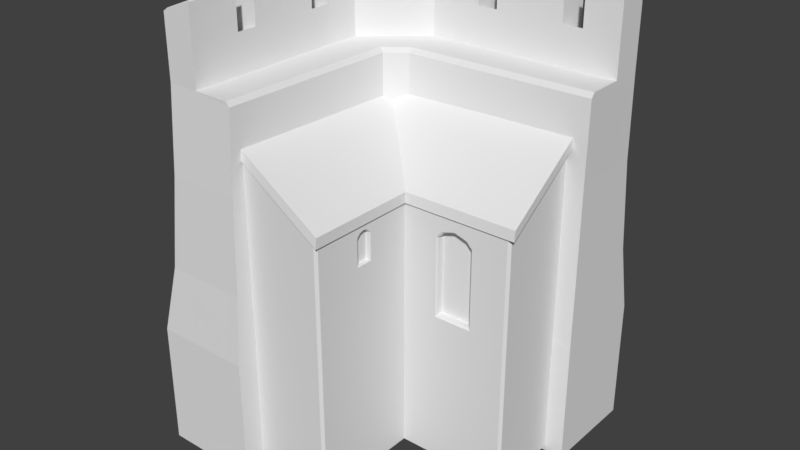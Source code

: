 # Source: wall_short.blend  (saved by Blender 2.79.0; exported with 4.5.12 LTS)
import bpy
from mathutils import Matrix  # noqa: F401  (used for matrix-valued properties, if any)

bpy.ops.wm.read_factory_settings(use_empty=True)
scene = bpy.context.scene
scene.name = 'Scene'

# ---- collections
col_collection_1 = bpy.data.collections.new('Collection 1'); scene.collection.children.link(col_collection_1)

# ---- world
world_world = bpy.data.worlds.new('World'); scene.world = world_world
world_world.color = (0.05088, 0.05088, 0.05088)
world_world.use_sun_shadow = False
world_world.sun_shadow_jitter_overblur = 0.0
world_world.cycles.sampling_method = 'MANUAL'

# ---- meshes
me_cube_001 = bpy.data.meshes.new('Cube.001')
me_cube_001.from_pydata([(-4.987, -4.415, 8.392), (-6.558, -4.415, 8.392), (-4.901, 2.773, 8.392), (-4.987, -6.925, 10.3), (-6.558, 1.03, 8.392), (-4.987, 0.02423, 8.392), (-6.558, 0.02423, 8.392), (-4.987, -3.41, 8.392), (-6.558, -3.41, 8.392), (-4.987, 1.03, 8.392), (-2.808, 2.314, 8.155), (-2.988, 2.314, 8.392), (-2.808, 2.278, -4.016), (-7.945, 2.808, -4.016), (-2.808, 2.288, 4.158), (-2.808, 2.288, -0.5178), (-6.693, 2.818, 4.158), (-7.168, 2.818, -0.5178), (-4.784, -7.477, -4.016), (-4.784, -7.109, 4.158), (-4.784, -7.244, -0.5178), (-5.046, -0.1395, 12.17), (-4.987, 0.02423, 12.11), (-4.987, -3.41, 12.11), (-5.046, -3.246, 12.17), (-6.558, 0.02423, 11.47), (-6.499, -0.1395, 11.58), (-6.499, -3.246, 11.58), (-6.558, -3.41, 11.47), (-5.046, -4.579, 12.17), (-4.987, -4.415, 12.11), (-6.558, -4.415, 11.47), (-6.499, -4.579, 11.58), (-5.053, 2.797, 12.17), (-4.901, 2.773, 12.11), (-4.987, 1.03, 12.11), (-5.046, 1.193, 12.17), (-6.558, 2.844, 11.4), (-6.416, 2.791, 11.58), (-6.499, 1.193, 11.58), (-6.558, 1.03, 11.4), (-6.558, -6.925, 11.47), (-6.499, -6.761, 11.58), (-5.046, -6.761, 12.17), (-4.987, -6.925, 12.11), (-3.19, -6.925, 8.392), (-3.011, -6.925, 8.155), (-4.987, 0.02423, 10.3), (-4.987, -3.41, 10.3), (-6.558, 0.02423, 9.666), (-6.558, -3.41, 9.666), (-4.987, -4.415, 10.3), (-6.558, -4.415, 9.666), (-4.901, 2.773, 10.3), (-4.987, 1.03, 10.3), (-6.558, 2.844, 10.3), (-6.558, 1.03, 9.666), (-6.558, -6.925, 10.3), (-6.558, 2.844, 8.392), (-4.987, -6.925, 8.392), (-6.558, -6.925, 8.392), (-3.011, -7.477, -4.016), (-7.945, -7.477, -4.016), (-6.693, -7.109, 4.158), (-7.168, -7.244, -0.5178), (-3.011, -7.109, 4.158), (-3.011, -7.244, -0.5178), (0.3643, 5.213, 8.392), (0.3643, 6.784, 8.392), (7.624, 5.213, 8.392), (-2.145, 5.213, 10.3), (5.809, 6.784, 8.392), (4.804, 5.213, 8.392), (4.804, 6.784, 8.392), (1.37, 5.213, 8.392), (1.37, 6.784, 8.392), (5.809, 5.213, 8.392), (7.624, 3.237, 8.155), (7.624, 3.417, 8.392), (7.588, 3.237, -4.016), (7.588, 8.171, -4.016), (7.597, 3.237, 4.158), (7.597, 3.237, -0.5178), (7.597, 6.919, 4.158), (7.597, 7.395, -0.5178), (4.64, 5.272, 12.17), (4.804, 5.213, 12.11), (1.37, 5.213, 12.11), (1.533, 5.272, 12.17), (4.804, 6.784, 11.47), (4.64, 6.725, 11.58), (1.533, 6.725, 11.58), (1.37, 6.784, 11.47), (0.2005, 5.313, 12.17), (0.3643, 5.213, 12.11), (0.3643, 6.784, 11.4), (0.2005, 6.725, 11.58), (7.558, 5.272, 12.17), (7.624, 5.213, 12.11), (5.809, 5.213, 12.11), (5.973, 5.272, 12.17), (7.624, 6.784, 11.47), (7.558, 6.725, 11.58), (5.973, 6.725, 11.58), (5.809, 6.784, 11.47), (-2.145, 6.784, 11.4), (-2.066, 6.648, 11.58), (-2.214, 5.359, 12.17), (-2.145, 5.213, 12.11), (-1.817, 3.208, 8.392), (-1.817, 3.028, 8.155), (4.804, 5.213, 10.3), (1.37, 5.213, 10.3), (4.804, 6.784, 9.666), (1.37, 6.784, 9.666), (0.3643, 5.213, 10.3), (0.3643, 6.784, 9.666), (7.624, 5.213, 10.3), (5.809, 5.213, 10.3), (7.624, 6.784, 10.3), (5.809, 6.784, 9.666), (-2.145, 6.784, 10.3), (7.624, 6.784, 8.392), (-2.145, 5.213, 8.392), (-2.145, 6.784, 8.392), (-2.178, 2.822, -4.016), (-2.697, 8.171, -4.016), (-2.33, 6.919, 4.158), (-2.464, 7.395, -0.5178), (-2.001, 3.028, 4.158), (-2.136, 3.028, -0.5178), (-2.808, 2.278, -10.26), (-7.945, 2.808, -10.26), (-4.784, -7.477, -10.26), (-3.011, -7.477, -10.26), (-7.945, -7.477, -10.26), (7.588, 3.237, -10.26), (7.588, 8.171, -10.26), (-2.178, 2.822, -10.26), (-2.697, 8.171, -10.26), (1.126, -0.8513, 2.93), (6.909, -0.8513, 2.93), (6.909, 3.251, 5.783), (-3.155, -6.508, 5.783), (1.126, -6.508, 2.93), (-3.155, 3.228, 6.31), (-3.155, -2.334, 6.31), (1.126, -0.8033, 3.457), (2.407, 3.228, 6.31), (6.909, -0.8033, 3.457), (6.909, 3.299, 6.31), (-3.155, -6.46, 6.31), (1.126, -6.46, 3.457), (-3.155, -6.412, -9.999), (1.025, -0.7556, -10.0), (6.653, 3.347, 0.574), (-3.155, -6.412, 0.574), (1.025, -0.7556, 3.28), (-3.155, -6.412, -2.498), (6.653, 3.347, -2.498), (-3.155, -6.412, 6.124), (6.653, 3.347, 6.036), (6.653, 3.347, -9.999), (1.025, -6.285, -10.0), (0.898, -6.412, -10.0), (6.653, -0.6283, -10.0), (6.526, -0.7556, -10.0), (6.653, -0.6283, 0.5733), (0.898, -6.412, 0.5733), (1.025, -6.285, -2.498), (0.898, -6.412, -2.498), (0.898, -6.412, 3.357), (1.025, -6.285, 3.28), (6.526, -0.7556, 3.28), (6.653, -0.6283, 3.358), (6.653, -0.6283, -2.498), (1.025, -0.7556, -2.498), (6.526, -0.7556, 0.5733), (6.526, -0.7556, -2.498), (3.171, -0.3369, 2.057), (2.885, -0.3369, 1.739), (2.885, -0.3369, 0.2812), (2.885, -0.3369, -2.201), (4.667, -0.3369, 1.739), (4.667, -0.3369, 0.2812), (4.667, -0.3369, -2.201), (4.381, -0.3369, 2.057), (3.776, -0.3369, 2.241), (2.816, -0.7556, 0.292), (2.885, -0.6867, 0.2812), (2.816, -0.7556, -2.27), (2.885, -0.6867, -2.201), (4.667, -0.6867, 0.2812), (4.736, -0.7556, 0.292), (4.667, -0.6867, -2.201), (4.736, -0.7556, -2.27), (2.816, -0.7556, 1.796), (2.885, -0.6867, 1.739), (4.736, -0.7556, 1.796), (4.667, -0.6867, 1.739), (3.776, -0.7556, 2.313), (3.776, -0.6867, 2.241), (3.171, -0.6867, 2.057), (3.094, -0.7556, 2.106), (4.381, -0.6867, 2.057), (4.457, -0.7556, 2.106), (1.025, -0.7556, 0.5733), (1.025, -6.285, 0.5733), (0.7888, -3.691, 2.496), (0.7888, -3.837, 2.344), (0.7888, -3.104, 1.01), (0.7888, -3.104, 2.344), (0.7888, -3.837, 1.01), (0.7888, -3.25, 2.496), (0.7888, -3.47, 2.565), (1.025, -3.892, 0.9544), (0.9698, -3.837, 1.01), (0.9698, -3.104, 1.01), (1.025, -3.048, 0.9544), (1.025, -3.048, 2.366), (0.9698, -3.104, 2.344), (1.025, -3.892, 2.366), (0.9698, -3.837, 2.344), (1.025, -3.47, 2.623), (0.9698, -3.47, 2.565), (0.9698, -3.691, 2.496), (1.025, -3.719, 2.545), (0.9698, -3.25, 2.496), (1.025, -3.22, 2.544)], [], [(60, 52, 1), (58, 56, 55), (63, 1, 8), (46, 45, 59), (66, 12, 15), (9, 47, 5), (0, 3, 59), (6, 56, 4), (3, 44, 41), (59, 3, 57), (49, 47, 54), (52, 51, 48), (45, 46, 10), (0, 59, 45), (5, 7, 11), (9, 5, 11), (11, 2, 9), (45, 11, 7), (14, 10, 46), (66, 61, 12), (14, 65, 66), (63, 19, 59), (65, 19, 20), (20, 18, 61), (19, 65, 46), (59, 19, 46), (64, 62, 18), (20, 19, 63), (47, 22, 23), (53, 34, 35), (51, 30, 44), (7, 48, 51), (2, 53, 54), (5, 47, 48), (0, 51, 3), (9, 54, 47), (48, 23, 28), (54, 35, 40), (47, 49, 25), (51, 52, 31), (42, 43, 29), (23, 24, 27), (35, 36, 39), (26, 21, 22), (23, 22, 21), (26, 25, 28), (32, 29, 30), (30, 29, 43), (32, 31, 41), (39, 38, 37), (42, 41, 44), (39, 36, 33), (27, 24, 21), (50, 28, 25), (55, 56, 40), (1, 52, 50), (57, 41, 31), (8, 50, 49), (60, 57, 52), (6, 49, 56), (58, 4, 56), (63, 16, 17), (64, 17, 13), (8, 6, 16), (63, 60, 1), (4, 16, 6), (16, 63, 8), (58, 16, 4), (14, 46, 65), (63, 17, 64), (64, 13, 62), (63, 59, 60), (65, 20, 66), (20, 61, 66), (42, 29, 32), (23, 27, 28), (35, 39, 40), (26, 22, 25), (23, 21, 24), (26, 28, 27), (32, 30, 31), (30, 43, 44), (32, 41, 42), (34, 36, 35), (39, 37, 40), (42, 44, 43), (45, 10, 11), (50, 25, 49), (39, 33, 38), (3, 41, 57), (47, 23, 48), (55, 40, 37), (27, 21, 26), (48, 28, 50), (54, 40, 56), (53, 35, 54), (51, 44, 3), (59, 57, 60), (7, 51, 0), (1, 50, 8), (2, 54, 9), (57, 31, 52), (49, 54, 56), (52, 48, 50), (47, 25, 22), (51, 31, 30), (8, 49, 6), (5, 48, 7), (7, 0, 45), (64, 18, 20), (14, 66, 15), (20, 63, 64), (124, 116, 68), (122, 120, 119), (127, 68, 75), (130, 79, 82), (76, 111, 72), (67, 70, 123), (73, 120, 71), (113, 111, 118), (116, 115, 112), (109, 110, 77), (67, 123, 109), (72, 74, 78), (76, 72, 78), (78, 69, 76), (109, 78, 74), (81, 77, 110), (130, 125, 79), (81, 129, 130), (111, 86, 87), (117, 98, 99), (115, 94, 108), (74, 112, 115), (69, 117, 118), (72, 111, 112), (67, 115, 70), (76, 118, 111), (112, 87, 92), (118, 99, 104), (111, 113, 89), (115, 116, 95), (106, 107, 93), (87, 88, 91), (99, 100, 103), (90, 85, 86), (87, 86, 85), (90, 89, 92), (96, 93, 94), (94, 93, 107), (96, 95, 105), (103, 102, 101), (103, 100, 97), (91, 88, 85), (114, 92, 89), (119, 120, 104), (68, 116, 114), (121, 105, 95), (75, 114, 113), (124, 121, 116), (73, 113, 120), (122, 71, 120), (127, 83, 84), (128, 84, 80), (75, 73, 83), (127, 124, 68), (71, 83, 73), (83, 127, 75), (122, 83, 71), (81, 110, 129), (127, 84, 128), (128, 80, 126), (106, 93, 96), (87, 91, 92), (99, 103, 104), (90, 86, 89), (87, 85, 88), (90, 92, 91), (96, 94, 95), (94, 107, 108), (96, 105, 106), (98, 100, 99), (103, 101, 104), (109, 77, 78), (114, 89, 113), (103, 97, 102), (111, 87, 112), (119, 104, 101), (91, 85, 90), (112, 92, 114), (118, 104, 120), (117, 99, 118), (115, 108, 70), (74, 115, 67), (68, 114, 75), (69, 118, 76), (121, 95, 116), (113, 118, 120), (116, 112, 114), (111, 89, 86), (115, 95, 94), (75, 113, 73), (72, 112, 74), (74, 67, 109), (105, 38, 106), (81, 130, 82), (36, 34, 33), (125, 15, 12), (130, 14, 15), (129, 10, 14), (10, 109, 11), (37, 121, 55), (53, 108, 34), (106, 33, 107), (2, 70, 53), (11, 123, 2), (55, 124, 58), (58, 127, 16), (16, 128, 17), (17, 126, 13), (34, 107, 33), (102, 98, 101), (100, 98, 97), (69, 77, 81), (119, 69, 122), (83, 82, 84), (84, 79, 80), (81, 83, 69), (83, 122, 69), (69, 78, 77), (83, 81, 82), (84, 82, 79), (117, 119, 101), (117, 101, 98), (119, 117, 69), (102, 97, 98), (58, 124, 127), (16, 127, 128), (17, 128, 126), (105, 37, 38), (37, 105, 121), (106, 38, 33), (55, 121, 124), (125, 130, 15), (130, 129, 14), (129, 110, 10), (10, 110, 109), (53, 70, 108), (2, 123, 70), (11, 109, 123), (34, 108, 107), (13, 135, 62), (80, 139, 126), (12, 138, 125), (18, 134, 61), (62, 133, 18), (125, 136, 79), (79, 137, 80), (126, 132, 13), (61, 131, 12), (13, 132, 135), (80, 137, 139), (12, 131, 138), (18, 133, 134), (62, 135, 133), (125, 138, 136), (79, 136, 137), (126, 139, 132), (61, 134, 131), (147, 148, 145), (146, 147, 145), (148, 149, 150), (146, 152, 147), (141, 147, 140), (142, 149, 141), (143, 152, 151), (140, 152, 144), (171, 156, 168), (168, 158, 170), (207, 176, 206), (175, 162, 159), (169, 154, 176), (174, 155, 161), (167, 159, 155), (176, 166, 178), (169, 164, 163), (168, 172, 171), (167, 173, 177), (175, 177, 178), (207, 170, 169), (178, 165, 175), (170, 153, 164), (204, 183, 199), (191, 181, 189), (194, 182, 191), (192, 185, 194), (198, 177, 173), (199, 184, 192), (197, 179, 202), (187, 180, 183), (202, 187, 201), (193, 178, 177), (200, 205, 173), (196, 206, 188), (201, 186, 204), (190, 178, 195), (188, 176, 190), (203, 197, 202), (197, 188, 189), (188, 191, 189), (199, 193, 198), (194, 193, 192), (194, 190, 195), (200, 204, 205), (200, 202, 201), (205, 199, 198), (189, 180, 197), (175, 165, 162), (174, 167, 155), (167, 175, 159), (167, 174, 173), (175, 167, 177), (178, 166, 165), (198, 193, 177), (193, 195, 178), (157, 196, 203), (157, 203, 200), (205, 198, 173), (157, 200, 173), (196, 157, 206), (190, 176, 178), (188, 206, 176), (207, 169, 176), (171, 160, 156), (168, 156, 158), (168, 207, 172), (207, 168, 170), (146, 151, 152), (148, 147, 149), (215, 206, 218), (223, 228, 157), (217, 212, 216), (227, 211, 220), (220, 210, 217), (213, 214, 208), (221, 207, 215), (222, 208, 225), (225, 214, 224), (224, 213, 227), (219, 206, 157), (226, 222, 225), (219, 217, 218), (216, 221, 215), (218, 216, 215), (228, 224, 227), (226, 224, 223), (228, 220, 219), (216, 209, 222), (215, 207, 206), (172, 221, 226), (172, 226, 223), (228, 219, 157), (157, 172, 223), (221, 172, 207), (219, 218, 206), (141, 149, 147), (142, 150, 149), (143, 144, 152), (140, 147, 152), (169, 163, 154), (176, 154, 166), (169, 170, 164), (170, 158, 153), (204, 186, 183), (191, 182, 181), (194, 185, 182), (192, 184, 185), (199, 183, 184), (197, 180, 179), (184, 183, 181), (183, 186, 187), (181, 183, 180), (187, 179, 180), (181, 182, 185), (185, 184, 181), (202, 179, 187), (201, 187, 186), (203, 196, 197), (197, 196, 188), (188, 190, 191), (199, 192, 193), (194, 195, 193), (194, 191, 190), (200, 201, 204), (200, 203, 202), (205, 204, 199), (189, 181, 180), (217, 210, 212), (227, 213, 211), (220, 211, 210), (208, 209, 211), (209, 212, 211), (212, 210, 211), (211, 213, 208), (222, 209, 208), (225, 208, 214), (224, 214, 213), (226, 221, 222), (219, 220, 217), (216, 222, 221), (218, 217, 216), (228, 223, 224), (226, 225, 224), (228, 227, 220), (216, 212, 209)])
_uv = me_cube_001.uv_layers.new(name='UVMap')
_uv.uv.foreach_set('vector', [0.008306, 0.247, 0.1566, 0.1718, 0.1566, 0.247, 0.5855, 0.247, 0.4783, 0.1718, 0.5855, 0.1341, 0.03936, 0.2618, 0.1805, 0.06351, 0.2275, 0.06338, 0.4664, 0.6426, 0.458, 0.6536, 0.3746, 0.6531, 0.5069, 0.4857, 0.01867, 0.6538, 0.01774, 0.4871, 0.4151, 0.4652, 0.3662, 0.5582, 0.3662, 0.4652, 0.15, 0.4652, 0.02777, 0.5582, 0.02777, 0.4652, 0.4189, 0.247, 0.4783, 0.1718, 0.4783, 0.247, 0.1269, 0.5245, 0.1269, 0.6611, 0.008422, 0.6125, 0.1269, 0.3803, 0.1269, 0.5245, 0.008422, 0.5245, 0.5965, 0.4163, 0.5, 0.4163, 0.5, 0.3591, 0.5, 0.4163, 0.4035, 0.4163, 0.4035, 0.3591, 0.01857, 0.1924, 0.01857, 0.1758, 0.5635, 0.1758, 0.1585, 0.2925, 0.01857, 0.2925, 0.01857, 0.1924, 0.4062, 0.2925, 0.2146, 0.2925, 0.5635, 0.1924, 0.4622, 0.2925, 0.4062, 0.2925, 0.5635, 0.1924, 0.5635, 0.1924, 0.5635, 0.2925, 0.4622, 0.2925, 0.01857, 0.1924, 0.5635, 0.1924, 0.2146, 0.2925, 0.01709, 0.2643, 0.01527, 0.07386, 0.4807, 0.07251, 0.5069, 0.4857, 0.5331, 0.6523, 0.01867, 0.6538, 0.01709, 0.2643, 0.5063, 0.2629, 0.5069, 0.4857, 0.2963, 0.4548, 0.3849, 0.4552, 0.3746, 0.6531, 0.4672, 0.4556, 0.3849, 0.4552, 0.3858, 0.2382, 0.3858, 0.2382, 0.3865, 0.07401, 0.4688, 0.07436, 0.3849, 0.4552, 0.4672, 0.4556, 0.4664, 0.6426, 0.3746, 0.6531, 0.3849, 0.4552, 0.4664, 0.6426, 0.2752, 0.2378, 0.2398, 0.07338, 0.3865, 0.07401, 0.3858, 0.2382, 0.3849, 0.4552, 0.2963, 0.4548, 0.3662, 0.5582, 0.3662, 0.6464, 0.1989, 0.6464, 0.5035, 0.5582, 0.5035, 0.6464, 0.4151, 0.6464, 0.15, 0.5582, 0.15, 0.6464, 0.02777, 0.6464, 0.1989, 0.4652, 0.1989, 0.5582, 0.15, 0.5582, 0.5035, 0.4652, 0.5035, 0.5582, 0.4151, 0.5582, 0.3662, 0.4652, 0.3662, 0.5582, 0.1989, 0.5582, 0.15, 0.4652, 0.15, 0.5582, 0.02777, 0.5582, 0.4151, 0.4652, 0.4151, 0.5582, 0.3662, 0.5582, 0.5055, 0.4132, 0.5357, 0.4997, 0.45, 0.4951, 0.5053, 0.4926, 0.536, 0.5789, 0.4503, 0.5749, 0.3493, 0.3109, 0.435, 0.3086, 0.4029, 0.394, 0.3364, 0.4468, 0.4158, 0.4146, 0.4158, 0.5059, 0.2099, 0.5844, 0.2123, 0.5025, 0.3225, 0.5034, 0.3437, 0.4024, 0.3535, 0.407, 0.3503, 0.4897, 0.4406, 0.4926, 0.4517, 0.4967, 0.4528, 0.5841, 0.5143, 0.4899, 0.511, 0.4088, 0.5206, 0.4046, 0.3437, 0.4024, 0.5206, 0.4046, 0.511, 0.4088, 0.5143, 0.4899, 0.524, 0.4964, 0.3404, 0.4964, 0.3258, 0.5846, 0.3225, 0.5034, 0.3322, 0.499, 0.3322, 0.499, 0.3225, 0.5034, 0.2123, 0.5025, 0.3258, 0.5846, 0.3356, 0.5911, 0.2001, 0.5911, 0.4528, 0.5841, 0.547, 0.5893, 0.549, 0.604, 0.2099, 0.5844, 0.2001, 0.5911, 0.2026, 0.4981, 0.4528, 0.5841, 0.4517, 0.4967, 0.5506, 0.4903, 0.3503, 0.4897, 0.3535, 0.407, 0.511, 0.4088, 0.216, 0.1718, 0.216, 0.0651, 0.4189, 0.0651, 0.5855, 0.1341, 0.4783, 0.1718, 0.4783, 0.0651, 0.1566, 0.247, 0.1566, 0.1718, 0.216, 0.1718, 0.008306, 0.1341, 0.008306, 0.0651, 0.1566, 0.0651, 0.216, 0.247, 0.216, 0.1718, 0.4189, 0.1718, 0.008306, 0.247, 0.008306, 0.1341, 0.1566, 0.1718, 0.4189, 0.247, 0.4189, 0.1718, 0.4783, 0.1718, 0.5855, 0.247, 0.4783, 0.247, 0.4783, 0.1718, 0.03936, 0.2618, 0.519, 0.2604, 0.5196, 0.48, 0.03999, 0.4814, 0.5196, 0.48, 0.5196, 0.6474, 0.2275, 0.06338, 0.3879, 0.06292, 0.519, 0.2604, 0.03936, 0.2618, 0.06328, 0.06385, 0.1805, 0.06351, 0.4349, 0.06278, 0.519, 0.2604, 0.3879, 0.06292, 0.519, 0.2604, 0.03936, 0.2618, 0.2275, 0.06338, 0.5196, 0.06254, 0.519, 0.2604, 0.4349, 0.06278, 0.01709, 0.2643, 0.4807, 0.07251, 0.5063, 0.2629, 0.03936, 0.2618, 0.5196, 0.48, 0.03999, 0.4814, 0.03999, 0.4814, 0.5196, 0.6474, 0.0153, 0.6489, 0.2963, 0.4548, 0.3746, 0.6531, 0.3017, 0.6528, 0.4672, 0.4556, 0.3858, 0.2382, 0.4681, 0.2386, 0.3858, 0.2382, 0.4688, 0.07436, 0.4681, 0.2386, 0.2099, 0.5844, 0.3225, 0.5034, 0.3258, 0.5846, 0.3437, 0.4024, 0.3503, 0.4897, 0.3404, 0.4964, 0.4406, 0.4926, 0.4528, 0.5841, 0.4406, 0.5938, 0.5143, 0.4899, 0.5206, 0.4046, 0.524, 0.4964, 0.3437, 0.4024, 0.511, 0.4088, 0.3535, 0.407, 0.5143, 0.4899, 0.3404, 0.4964, 0.3503, 0.4897, 0.3258, 0.5846, 0.3322, 0.499, 0.3356, 0.5911, 0.3322, 0.499, 0.2123, 0.5025, 0.2026, 0.4981, 0.3258, 0.5846, 0.2001, 0.5911, 0.2099, 0.5844, 0.5483, 0.4797, 0.4517, 0.4967, 0.4406, 0.4926, 0.4528, 0.5841, 0.549, 0.604, 0.4406, 0.5938, 0.2099, 0.5844, 0.2026, 0.4981, 0.2123, 0.5025, 0.01857, 0.1924, 0.5635, 0.1758, 0.5635, 0.1924, 0.216, 0.1718, 0.4189, 0.0651, 0.4189, 0.1718, 0.4528, 0.5841, 0.5506, 0.4903, 0.547, 0.5893, 0.1269, 0.5245, 0.008422, 0.6125, 0.008422, 0.5245, 0.3662, 0.5582, 0.1989, 0.6464, 0.1989, 0.5582, 0.5855, 0.1341, 0.4783, 0.0651, 0.5855, 0.0651, 0.3503, 0.4897, 0.511, 0.4088, 0.5143, 0.4899, 0.5055, 0.4132, 0.45, 0.4951, 0.42, 0.409, 0.5053, 0.4926, 0.4503, 0.5749, 0.4197, 0.4889, 0.5035, 0.5582, 0.4151, 0.6464, 0.4151, 0.5582, 0.15, 0.5582, 0.02777, 0.6464, 0.02777, 0.5582, 0.1269, 0.3803, 0.008422, 0.5245, 0.008422, 0.3803, 0.1989, 0.4652, 0.15, 0.5582, 0.15, 0.4652, 0.1566, 0.247, 0.216, 0.1718, 0.216, 0.247, 0.5035, 0.4652, 0.4151, 0.5582, 0.4151, 0.4652, 0.008306, 0.1341, 0.1566, 0.0651, 0.1566, 0.1718, 0.5965, 0.4163, 0.5, 0.3591, 0.5965, 0.3591, 0.5, 0.4163, 0.4035, 0.3591, 0.5, 0.3591, 0.3493, 0.3109, 0.4029, 0.394, 0.3172, 0.3966, 0.3364, 0.4468, 0.4158, 0.5059, 0.3364, 0.5384, 0.216, 0.247, 0.4189, 0.1718, 0.4189, 0.247, 0.3662, 0.4652, 0.1989, 0.5582, 0.1989, 0.4652, 0.2146, 0.2925, 0.1585, 0.2925, 0.01857, 0.1924, 0.2752, 0.2378, 0.3865, 0.07401, 0.3858, 0.2382, 0.01709, 0.2643, 0.5069, 0.4857, 0.01774, 0.4871, 0.3858, 0.2382, 0.2963, 0.4548, 0.2752, 0.2378, 0.008306, 0.247, 0.1566, 0.1718, 0.1566, 0.247, 0.5855, 0.247, 0.4783, 0.1718, 0.5855, 0.1341, 0.03936, 0.2618, 0.1805, 0.06351, 0.2275, 0.06338, 0.5069, 0.4857, 0.01867, 0.6538, 0.01774, 0.4871, 0.4151, 0.4652, 0.3662, 0.5582, 0.3662, 0.4652, 0.15, 0.4652, 0.02777, 0.5582, 0.02777, 0.4652, 0.4189, 0.247, 0.4783, 0.1718, 0.4783, 0.247, 0.5965, 0.4163, 0.5, 0.4163, 0.5, 0.3591, 0.5, 0.4163, 0.4035, 0.4163, 0.4035, 0.3591, 0.01857, 0.1924, 0.01857, 0.1758, 0.5635, 0.1758, 0.1585, 0.2925, 0.01857, 0.2925, 0.01857, 0.1924, 0.4062, 0.2925, 0.2146, 0.2925, 0.5635, 0.1924, 0.4622, 0.2925, 0.4062, 0.2925, 0.5635, 0.1924, 0.5635, 0.1924, 0.5635, 0.2925, 0.4622, 0.2925, 0.01857, 0.1924, 0.5635, 0.1924, 0.2146, 0.2925, 0.01709, 0.2643, 0.01527, 0.07386, 0.4807, 0.07251, 0.5069, 0.4857, 0.5331, 0.6523, 0.01867, 0.6538, 0.01709, 0.2643, 0.5063, 0.2629, 0.5069, 0.4857, 0.3662, 0.5582, 0.3662, 0.6464, 0.1989, 0.6464, 0.5035, 0.5582, 0.5035, 0.6464, 0.4151, 0.6464, 0.15, 0.5582, 0.15, 0.6464, 0.02777, 0.6464, 0.1989, 0.4652, 0.1989, 0.5582, 0.15, 0.5582, 0.5035, 0.4652, 0.5035, 0.5582, 0.4151, 0.5582, 0.3662, 0.4652, 0.3662, 0.5582, 0.1989, 0.5582, 0.15, 0.4652, 0.15, 0.5582, 0.02777, 0.5582, 0.4151, 0.4652, 0.4151, 0.5582, 0.3662, 0.5582, 0.5055, 0.4132, 0.5357, 0.4997, 0.45, 0.4951, 0.5053, 0.4926, 0.536, 0.5789, 0.4503, 0.5749, 0.3493, 0.3109, 0.435, 0.3086, 0.4029, 0.394, 0.3364, 0.4468, 0.4158, 0.4146, 0.4158, 0.5059, 0.4572, 0.6253, 0.4519, 0.5213, 0.6098, 0.5335, 0.3437, 0.4024, 0.3535, 0.407, 0.3503, 0.4897, 0.3454, 0.306, 0.3547, 0.3102, 0.35, 0.3886, 0.5143, 0.4899, 0.511, 0.4088, 0.5206, 0.4046, 0.3437, 0.4024, 0.5206, 0.4046, 0.511, 0.4088, 0.5143, 0.4899, 0.524, 0.4964, 0.3404, 0.4964, 0.6071, 0.6266, 0.6098, 0.5335, 0.6225, 0.527, 0.6225, 0.527, 0.6098, 0.5335, 0.4519, 0.5213, 0.6071, 0.6266, 0.6202, 0.6384, 0.4519, 0.6414, 0.35, 0.3886, 0.4365, 0.3955, 0.4363, 0.4022, 0.35, 0.3886, 0.3547, 0.3102, 0.4402, 0.309, 0.3503, 0.4897, 0.3535, 0.407, 0.511, 0.4088, 0.216, 0.1718, 0.216, 0.0651, 0.4189, 0.0651, 0.5855, 0.1341, 0.4783, 0.1718, 0.4783, 0.0651, 0.1566, 0.247, 0.1566, 0.1718, 0.216, 0.1718, 0.008306, 0.1341, 0.008306, 0.0651, 0.1566, 0.0651, 0.216, 0.247, 0.216, 0.1718, 0.4189, 0.1718, 0.008306, 0.247, 0.008306, 0.1341, 0.1566, 0.1718, 0.4189, 0.247, 0.4189, 0.1718, 0.4783, 0.1718, 0.5855, 0.247, 0.4783, 0.247, 0.4783, 0.1718, 0.03936, 0.2618, 0.519, 0.2604, 0.5196, 0.48, 0.03999, 0.4814, 0.5196, 0.48, 0.5196, 0.6474, 0.2275, 0.06338, 0.3879, 0.06292, 0.519, 0.2604, 0.03936, 0.2618, 0.06328, 0.06385, 0.1805, 0.06351, 0.4349, 0.06278, 0.519, 0.2604, 0.3879, 0.06292, 0.519, 0.2604, 0.03936, 0.2618, 0.2275, 0.06338, 0.5196, 0.06254, 0.519, 0.2604, 0.4349, 0.06278, 0.01709, 0.2643, 0.4807, 0.07251, 0.5063, 0.2629, 0.03936, 0.2618, 0.5196, 0.48, 0.03999, 0.4814, 0.03999, 0.4814, 0.5196, 0.6474, 0.0153, 0.6489, 0.4572, 0.6253, 0.6098, 0.5335, 0.6071, 0.6266, 0.3437, 0.4024, 0.3503, 0.4897, 0.3404, 0.4964, 0.3454, 0.306, 0.35, 0.3886, 0.3404, 0.3942, 0.5143, 0.4899, 0.5206, 0.4046, 0.524, 0.4964, 0.3437, 0.4024, 0.511, 0.4088, 0.3535, 0.407, 0.5143, 0.4899, 0.3404, 0.4964, 0.3503, 0.4897, 0.6071, 0.6266, 0.6225, 0.527, 0.6202, 0.6384, 0.6225, 0.527, 0.4519, 0.5213, 0.4573, 0.5113, 0.6071, 0.6266, 0.4519, 0.6414, 0.4572, 0.6253, 0.4404, 0.3045, 0.3547, 0.3102, 0.3454, 0.306, 0.35, 0.3886, 0.4363, 0.4022, 0.3404, 0.3942, 0.01857, 0.1924, 0.5635, 0.1758, 0.5635, 0.1924, 0.216, 0.1718, 0.4189, 0.0651, 0.4189, 0.1718, 0.35, 0.3886, 0.4402, 0.309, 0.4365, 0.3955, 0.3662, 0.5582, 0.1989, 0.6464, 0.1989, 0.5582, 0.5855, 0.1341, 0.4783, 0.0651, 0.5855, 0.0651, 0.3503, 0.4897, 0.511, 0.4088, 0.5143, 0.4899, 0.5055, 0.4132, 0.45, 0.4951, 0.42, 0.409, 0.5053, 0.4926, 0.4503, 0.5749, 0.4197, 0.4889, 0.5035, 0.5582, 0.4151, 0.6464, 0.4151, 0.5582, 0.15, 0.5582, 0.02777, 0.6464, 0.02777, 0.5582, 0.1989, 0.4652, 0.15, 0.5582, 0.15, 0.4652, 0.1566, 0.247, 0.216, 0.1718, 0.216, 0.247, 0.5035, 0.4652, 0.4151, 0.5582, 0.4151, 0.4652, 0.008306, 0.1341, 0.1566, 0.0651, 0.1566, 0.1718, 0.5965, 0.4163, 0.5, 0.3591, 0.5965, 0.3591, 0.5, 0.4163, 0.4035, 0.3591, 0.5, 0.3591, 0.3493, 0.3109, 0.4029, 0.394, 0.3172, 0.3966, 0.3364, 0.4468, 0.4158, 0.5059, 0.3364, 0.5384, 0.216, 0.247, 0.4189, 0.1718, 0.4189, 0.247, 0.3662, 0.4652, 0.1989, 0.5582, 0.1989, 0.4652, 0.2146, 0.2925, 0.1585, 0.2925, 0.01857, 0.1924, 0.08961, 0.5455, 0.4814, 0.5604, 0.09171, 0.5613, 0.01709, 0.2643, 0.5069, 0.4857, 0.01774, 0.4871, 0.4517, 0.4967, 0.5483, 0.4797, 0.5506, 0.4903, 0.1895, 0.04612, 0.146, 0.2229, 0.1456, 0.04612, 0.1965, 0.2232, 0.1448, 0.4592, 0.146, 0.2229, 0.2002, 0.4595, 0.1446, 0.6611, 0.1448, 0.4592, 0.2347, 0.2338, 0.2984, 0.2435, 0.2284, 0.2465, 0.4861, 0.5455, 0.08961, 0.4719, 0.4861, 0.4719, 0.1715, 0.4177, 0.3475, 0.5039, 0.1715, 0.5039, 0.09171, 0.5613, 0.414, 0.6268, 0.1565, 0.6316, 0.1715, 0.3267, 0.3475, 0.4177, 0.1715, 0.4177, 0.2284, 0.2465, 0.3475, 0.3267, 0.1715, 0.3267, 0.4861, 0.4719, 0.08961, 0.3438, 0.4861, 0.3438, 0.3603, 0.6608, 0.07471, 0.4573, 0.3647, 0.4557, 0.3647, 0.4557, 0.06237, 0.2299, 0.3802, 0.2285, 0.3802, 0.2285, 0.04346, 0.05703, 0.4069, 0.05703, 0.4404, 0.3045, 0.2123, 0.5025, 0.4402, 0.309, 0.3395, 0.6147, 0.2423, 0.6475, 0.3427, 0.6064, 0.3547, 0.3102, 0.5035, 0.6464, 0.4402, 0.309, 0.1108, 0.6581, 0.01557, 0.6466, 0.01557, 0.4541, 0.3427, 0.5318, 0.2423, 0.4098, 0.3427, 0.4098, 0.1929, 0.4541, 0.01557, 0.2289, 0.2158, 0.2289, 0.2158, 0.2289, 0.01557, 0.06036, 0.2533, 0.06036, 0.01557, 0.4541, 0.1929, 0.4541, 0.1108, 0.6581, 0.1929, 0.4541, 0.1864, 0.6581, 0.1108, 0.6581, 0.1108, 0.6581, 0.02424, 0.6581, 0.01557, 0.6466, 0.1929, 0.4541, 0.01557, 0.4541, 0.01557, 0.2289, 0.2158, 0.2289, 0.01557, 0.2289, 0.01557, 0.06036, 0.2423, 0.5318, 0.3427, 0.5318, 0.3427, 0.6064, 0.2423, 0.5318, 0.3427, 0.6064, 0.2423, 0.6475, 0.3427, 0.5318, 0.2423, 0.5318, 0.2423, 0.4098, 0.3395, 0.6147, 0.2467, 0.6527, 0.2423, 0.6475, 0.3603, 0.6608, 0.07379, 0.6627, 0.07471, 0.4573, 0.3647, 0.4557, 0.07471, 0.4573, 0.06237, 0.2299, 0.3802, 0.2285, 0.06237, 0.2299, 0.04346, 0.05703, 0.08961, 0.5455, 0.4861, 0.5455, 0.4814, 0.5604, 0.4861, 0.5455, 0.08961, 0.5455, 0.08961, 0.4719, 0.09171, 0.5613, 0.4814, 0.5604, 0.414, 0.6268, 0.4861, 0.4719, 0.08961, 0.4719, 0.08961, 0.3438, 0.1895, 0.04612, 0.1965, 0.2232, 0.146, 0.2229, 0.1965, 0.2232, 0.2002, 0.4595, 0.1448, 0.4592, 0.2002, 0.4595, 0.2063, 0.6616, 0.1446, 0.6611, 0.2347, 0.2338, 0.2927, 0.2305, 0.2984, 0.2435, 0.1715, 0.4177, 0.3475, 0.4177, 0.3475, 0.5039, 0.1715, 0.3267, 0.3475, 0.3267, 0.3475, 0.4177, 0.2284, 0.2465, 0.2984, 0.2435, 0.3475, 0.3267, 0.4404, 0.3045, 0.2026, 0.4981, 0.2123, 0.5025, 0.4043, 0.06615, 0.01588, 0.3018, 0.01588, 0.06615, 0.4799, 0.07646, 0.03337, 0.3473, 0.03337, 0.07646, 0.01223, 0.4067, 0.05717, 0.06996, 0.05717, 0.4067, 0.1636, 0.365, 0.2446, 0.08003, 0.2446, 0.365, 0.01924, 0.365, 0.1636, 0.08003, 0.1636, 0.365, 0.05717, 0.4067, 0.5847, 0.06996, 0.5847, 0.4067, 0.1479, 0.4252, 0.395, 0.1128, 0.395, 0.4252, 0.04783, 0.3781, 0.3972, 0.08759, 0.3972, 0.3781, 0.05649, 0.3592, 0.5095, 0.06952, 0.5095, 0.3592, 0.4043, 0.06615, 0.4043, 0.3018, 0.01588, 0.3018, 0.4799, 0.07646, 0.4799, 0.3473, 0.03337, 0.3473, 0.01223, 0.4067, 0.01223, 0.06996, 0.05717, 0.06996, 0.1636, 0.365, 0.1636, 0.08003, 0.2446, 0.08003, 0.01924, 0.365, 0.01924, 0.08003, 0.1636, 0.08003, 0.05717, 0.4067, 0.05717, 0.06996, 0.5847, 0.06996, 0.1479, 0.4252, 0.1479, 0.1128, 0.395, 0.1128, 0.04783, 0.3781, 0.04783, 0.08759, 0.3972, 0.08759, 0.05649, 0.3592, 0.05649, 0.06952, 0.5095, 0.06952, 0.7327, 0.6758, 0.7884, 0.8856, 0.5518, 0.887, 0.3112, 0.89, 0.3767, 0.6741, 0.5523, 0.8892, 0.7884, 0.8856, 0.9788, 0.6743, 0.98, 0.887, 0.3112, 0.89, 0.1315, 0.675, 0.3767, 0.6741, 0.9603, 0.02957, 0.6491, 0.05802, 0.6491, 0.02957, 0.9713, 0.02109, 0.6732, 0.04701, 0.6514, 0.02109, 0.6721, 0.01254, 0.9021, 0.03343, 0.6583, 0.03343, 0.9104, 0.0191, 0.6247, 0.04593, 0.6223, 0.0191, 0.2792, 0.4698, 0.008982, 0.2842, 0.2792, 0.2842, 0.2792, 0.2842, 0.008983, 0.07939, 0.2792, 0.07934, 0.07823, 0.3056, 0.4884, 0.07776, 0.4884, 0.3056, 0.03963, 0.5382, 0.2954, 0.05557, 0.2954, 0.5382, 0.02299, 0.4687, 0.3079, 0.08211, 0.3079, 0.4687, 0.1489, 0.4854, 0.3955, 0.3126, 0.3956, 0.6359, 0.1488, 0.3126, 0.3955, 0.122, 0.3955, 0.3126, 0.01906, 0.46, 0.3042, 0.07124, 0.3042, 0.46, 0.2921, 0.5407, 0.2816, 0.1038, 0.2921, 0.1038, 0.06488, 0.3056, 0.07823, 0.5064, 0.06488, 0.5121, 0.1488, 0.3126, 0.1377, 0.4806, 0.1377, 0.3126, 0.1488, 0.122, 0.1377, 0.3126, 0.1376, 0.122, 0.07823, 0.3056, 0.06488, 0.07777, 0.07823, 0.07777, 0.02805, 0.5382, 0.03963, 0.05553, 0.03963, 0.5382, 0.2816, 0.5407, 0.04561, 0.1039, 0.2816, 0.1038, 0.3689, 0.5452, 0.3951, 0.5647, 0.3767, 0.5697, 0.6779, 0.4712, 0.6926, 0.5754, 0.6779, 0.5754, 0.76, 0.6027, 0.7374, 0.4929, 0.759, 0.4927, 0.7565, 0.5777, 0.7423, 0.4765, 0.7565, 0.4765, 0.355, 0.4507, 0.4863, 0.361, 0.4863, 0.5596, 0.7565, 0.6371, 0.7423, 0.5777, 0.7565, 0.5777, 0.3783, 0.4342, 0.3921, 0.4661, 0.3695, 0.4609, 0.9252, 0.4134, 0.8761, 0.39, 0.9742, 0.39, 0.3695, 0.4609, 0.3869, 0.5046, 0.3648, 0.5039, 0.355, 0.3404, 0.4863, 0.1357, 0.4863, 0.361, 0.2846, 0.4887, 0.3345, 0.4734, 0.4863, 0.5596, 0.2141, 0.4507, 0.08281, 0.361, 0.2141, 0.3404, 0.3648, 0.5039, 0.3895, 0.5418, 0.3689, 0.5452, 0.2141, 0.1525, 0.4863, 0.1357, 0.355, 0.1525, 0.2141, 0.3404, 0.08281, 0.1357, 0.2141, 0.1525, 0.3632, 0.4569, 0.3783, 0.4342, 0.3695, 0.4609, 0.6779, 0.6365, 0.6738, 0.5758, 0.6779, 0.5754, 0.6738, 0.5758, 0.6779, 0.4712, 0.6779, 0.5754, 0.7565, 0.6371, 0.7605, 0.5781, 0.7605, 0.6394, 0.7565, 0.4765, 0.7605, 0.5781, 0.7565, 0.5777, 0.76, 0.6027, 0.765, 0.4884, 0.766, 0.6069, 0.3587, 0.5039, 0.3689, 0.5452, 0.3629, 0.5488, 0.3587, 0.5039, 0.3695, 0.4609, 0.3648, 0.5039, 0.3629, 0.5488, 0.3767, 0.5697, 0.3705, 0.572, 0.6779, 0.5754, 0.6926, 0.6365, 0.6779, 0.6365, 0.03963, 0.5382, 0.03963, 0.05553, 0.2954, 0.05557, 0.1489, 0.4854, 0.1488, 0.3126, 0.3955, 0.3126, 0.1488, 0.3126, 0.1488, 0.122, 0.3955, 0.122, 0.1488, 0.3126, 0.1489, 0.4854, 0.1377, 0.4806, 0.1488, 0.122, 0.1488, 0.3126, 0.1377, 0.3126, 0.02805, 0.5382, 0.02805, 0.05553, 0.03963, 0.05553, 0.355, 0.4507, 0.355, 0.3404, 0.4863, 0.361, 0.355, 0.3404, 0.355, 0.1525, 0.4863, 0.1357, 0.08281, 0.5596, 0.2141, 0.4507, 0.2346, 0.4734, 0.08281, 0.5596, 0.2346, 0.4734, 0.2846, 0.4887, 0.3345, 0.4734, 0.355, 0.4507, 0.4863, 0.5596, 0.08281, 0.5596, 0.2846, 0.4887, 0.4863, 0.5596, 0.2141, 0.4507, 0.08281, 0.5596, 0.08281, 0.361, 0.2141, 0.1525, 0.08281, 0.1357, 0.4863, 0.1357, 0.2141, 0.3404, 0.08281, 0.361, 0.08281, 0.1357, 0.07823, 0.3056, 0.07823, 0.07777, 0.4884, 0.07776, 0.2792, 0.4698, 0.008982, 0.6316, 0.008982, 0.2842, 0.2792, 0.2842, 0.008982, 0.2842, 0.008983, 0.07939, 0.06488, 0.3056, 0.07823, 0.3056, 0.07823, 0.5064, 0.07823, 0.3056, 0.06488, 0.3056, 0.06488, 0.07777, 0.3112, 0.89, 0.1324, 0.8906, 0.1315, 0.675, 0.7884, 0.8856, 0.7327, 0.6758, 0.9788, 0.6743, 0.2557, 0.3339, 0.4884, 0.3056, 0.3183, 0.3339, 0.287, 0.4576, 0.3056, 0.4518, 0.4884, 0.5064, 0.6737, 0.5148, 0.6936, 0.5885, 0.6753, 0.5889, 0.3612, 0.4953, 0.3866, 0.5136, 0.3683, 0.5183, 0.7606, 0.6046, 0.744, 0.4822, 0.7606, 0.4822, 0.7289, 0.6105, 0.7173, 0.6154, 0.7056, 0.6105, 0.2557, 0.4386, 0.07823, 0.3056, 0.2557, 0.3339, 0.3667, 0.4114, 0.3824, 0.4402, 0.3602, 0.4364, 0.3602, 0.4364, 0.38, 0.4666, 0.3582, 0.4663, 0.3582, 0.4663, 0.3817, 0.4921, 0.3612, 0.4953, 0.3183, 0.4386, 0.4884, 0.3056, 0.4884, 0.5064, 0.3509, 0.4351, 0.3667, 0.4114, 0.3602, 0.4364, 0.7678, 0.6066, 0.7606, 0.4822, 0.7678, 0.4771, 0.6745, 0.488, 0.6675, 0.6098, 0.6675, 0.4831, 0.6657, 0.5093, 0.6753, 0.5889, 0.6675, 0.5947, 0.3524, 0.4971, 0.3582, 0.4663, 0.3612, 0.4953, 0.3509, 0.4351, 0.3582, 0.4663, 0.3483, 0.4665, 0.3524, 0.4971, 0.3683, 0.5183, 0.3608, 0.5234, 0.6745, 0.488, 0.6908, 0.6079, 0.6745, 0.6079, 0.2557, 0.3339, 0.07823, 0.3056, 0.4884, 0.3056, 0.07823, 0.5064, 0.2557, 0.4386, 0.2686, 0.4519, 0.07823, 0.5064, 0.2686, 0.4519, 0.287, 0.4576, 0.3056, 0.4518, 0.3183, 0.4386, 0.4884, 0.5064, 0.4884, 0.5064, 0.07823, 0.5064, 0.287, 0.4576, 0.2557, 0.4386, 0.07823, 0.5064, 0.07823, 0.3056, 0.3183, 0.4386, 0.3183, 0.3339, 0.4884, 0.3056, 0.9603, 0.02957, 0.9603, 0.05802, 0.6491, 0.05802, 0.9713, 0.02109, 0.9931, 0.04701, 0.6732, 0.04701, 0.6721, 0.01254, 0.9159, 0.01254, 0.9021, 0.03343, 0.9104, 0.0191, 0.9129, 0.04593, 0.6247, 0.04593, 0.02299, 0.4687, 0.02299, 0.08211, 0.3079, 0.08211, 0.01906, 0.46, 0.01906, 0.07124, 0.3042, 0.07124, 0.2921, 0.5407, 0.2816, 0.5407, 0.2816, 0.1038, 0.2816, 0.5407, 0.04561, 0.5407, 0.04561, 0.1039, 0.3689, 0.5452, 0.3895, 0.5418, 0.3951, 0.5647, 0.6779, 0.4712, 0.6926, 0.4712, 0.6926, 0.5754, 0.76, 0.6027, 0.7384, 0.6028, 0.7374, 0.4929, 0.7565, 0.5777, 0.7423, 0.5777, 0.7423, 0.4765, 0.7565, 0.6371, 0.7423, 0.6371, 0.7423, 0.5777, 0.3783, 0.4342, 0.3994, 0.4402, 0.3921, 0.4661, 0.9742, 0.322, 0.9742, 0.39, 0.8761, 0.322, 0.9742, 0.39, 0.9585, 0.4048, 0.9252, 0.4134, 0.8761, 0.322, 0.9742, 0.39, 0.8761, 0.39, 0.9252, 0.4134, 0.8919, 0.4048, 0.8761, 0.39, 0.8761, 0.322, 0.8761, 0.2062, 0.9742, 0.2062, 0.9742, 0.2062, 0.9742, 0.322, 0.8761, 0.322, 0.3695, 0.4609, 0.3921, 0.4661, 0.3869, 0.5046, 0.3648, 0.5039, 0.3869, 0.5046, 0.3895, 0.5418, 0.3632, 0.4569, 0.3715, 0.4317, 0.3783, 0.4342, 0.6779, 0.6365, 0.6738, 0.6389, 0.6738, 0.5758, 0.6738, 0.5758, 0.6738, 0.4683, 0.6779, 0.4712, 0.7565, 0.6371, 0.7565, 0.5777, 0.7605, 0.5781, 0.7565, 0.4765, 0.7605, 0.4737, 0.7605, 0.5781, 0.76, 0.6027, 0.759, 0.4927, 0.765, 0.4884, 0.3587, 0.5039, 0.3648, 0.5039, 0.3689, 0.5452, 0.3587, 0.5039, 0.3632, 0.4569, 0.3695, 0.4609, 0.3629, 0.5488, 0.3689, 0.5452, 0.3767, 0.5697, 0.6779, 0.5754, 0.6926, 0.5754, 0.6926, 0.6365, 0.6737, 0.5148, 0.692, 0.5144, 0.6936, 0.5885, 0.3612, 0.4953, 0.3817, 0.4921, 0.3866, 0.5136, 0.7606, 0.6046, 0.744, 0.6046, 0.744, 0.4822, 0.7056, 0.6105, 0.6979, 0.5996, 0.7366, 0.5996, 0.6979, 0.5996, 0.6979, 0.5037, 0.7366, 0.5996, 0.6979, 0.5037, 0.7366, 0.5037, 0.7366, 0.5996, 0.7366, 0.5996, 0.7289, 0.6105, 0.7056, 0.6105, 0.3667, 0.4114, 0.3876, 0.4159, 0.3824, 0.4402, 0.3602, 0.4364, 0.3824, 0.4402, 0.38, 0.4666, 0.3582, 0.4663, 0.38, 0.4666, 0.3817, 0.4921, 0.3509, 0.4351, 0.3585, 0.4064, 0.3667, 0.4114, 0.7678, 0.6066, 0.7606, 0.6046, 0.7606, 0.4822, 0.6745, 0.488, 0.6745, 0.6079, 0.6675, 0.6098, 0.6657, 0.5093, 0.6737, 0.5148, 0.6753, 0.5889, 0.3524, 0.4971, 0.3483, 0.4665, 0.3582, 0.4663, 0.3509, 0.4351, 0.3602, 0.4364, 0.3582, 0.4663, 0.3524, 0.4971, 0.3612, 0.4953, 0.3683, 0.5183, 0.6745, 0.488, 0.6908, 0.488, 0.6908, 0.6079])
_uv.active_render = True
_uv = me_cube_001.uv_layers.new(name='ao')
_uv.uv.foreach_set('vector', [0.2992, 0.3899, 0.2498, 0.4162, 0.2498, 0.3899, 0.1069, 0.3898, 0.1426, 0.4162, 0.1069, 0.4293, 0.3029, 0.3022, 0.2498, 0.3899, 0.23, 0.3899, 0.8071, 0.7512, 0.8036, 0.7561, 0.7682, 0.7561, 0.5164, 0.6474, 0.3289, 0.7199, 0.3287, 0.6474, 0.2149, 0.833, 0.2525, 0.8538, 0.2149, 0.8538, 0.2149, 0.9459, 0.2525, 0.9979, 0.2149, 0.9979, 0.1624, 0.3899, 0.1426, 0.4162, 0.1426, 0.3899, 0.7682, 0.7957, 0.7682, 0.8333, 0.7373, 0.8199, 0.7682, 0.7561, 0.7682, 0.7957, 0.7373, 0.7957, 0.6984, 0.8389, 0.6984, 0.8724, 0.6786, 0.872, 0.8003, 0.8378, 0.8003, 0.8712, 0.7805, 0.8709, 0.5101, 0.4626, 0.5101, 0.4675, 0.3282, 0.4675, 0.7096, 0.03808, 0.7451, 0.002074, 0.7695, 0.02897, 0.6467, 0.1018, 0.6953, 0.05251, 0.6413, 0.1646, 0.6324, 0.1162, 0.6467, 0.1018, 0.6413, 0.1646, 0.6413, 0.1646, 0.6089, 0.1425, 0.6324, 0.1162, 0.7695, 0.02897, 0.6413, 0.1646, 0.6953, 0.05251, 0.3287, 0.5504, 0.3282, 0.4675, 0.5101, 0.4675, 0.5164, 0.6474, 0.521, 0.7199, 0.3289, 0.7199, 0.3287, 0.5504, 0.5137, 0.5504, 0.5164, 0.6474, 0.7346, 0.6682, 0.7722, 0.6682, 0.7682, 0.7561, 0.8071, 0.6682, 0.7722, 0.6682, 0.7722, 0.5712, 0.7722, 0.5712, 0.7722, 0.4986, 0.8071, 0.4986, 0.7722, 0.6682, 0.8071, 0.6682, 0.8071, 0.7512, 0.7682, 0.7561, 0.7722, 0.6682, 0.8071, 0.7512, 0.7253, 0.5712, 0.71, 0.4986, 0.7722, 0.4986, 0.7722, 0.5712, 0.7722, 0.6682, 0.7346, 0.6682, 0.2525, 0.8538, 0.2882, 0.8538, 0.2882, 0.925, 0.2525, 0.7968, 0.2882, 0.7968, 0.2882, 0.833, 0.2525, 0.9459, 0.2882, 0.9459, 0.2882, 0.9979, 0.2149, 0.925, 0.2525, 0.925, 0.2525, 0.9459, 0.2149, 0.7968, 0.2525, 0.7968, 0.2525, 0.833, 0.2149, 0.8538, 0.2525, 0.8538, 0.2525, 0.925, 0.2149, 0.9459, 0.2525, 0.9459, 0.2525, 0.9979, 0.2149, 0.833, 0.2525, 0.833, 0.2525, 0.8538, 0.6438, 0.8761, 0.6438, 0.8385, 0.6747, 0.8519, 0.6089, 0.8761, 0.6089, 0.8385, 0.6398, 0.8533, 0.001969, 0.8643, 0.0329, 0.8511, 0.0329, 0.8885, 0.03683, 0.8643, 0.06776, 0.8511, 0.06776, 0.8885, 0.7404, 0.8861, 0.7111, 0.8867, 0.7111, 0.8415, 0.8442, 0.2167, 0.8431, 0.22, 0.8138, 0.2206, 0.5807, 0.827, 0.5776, 0.8282, 0.559, 0.8042, 0.8138, 0.2849, 0.8431, 0.2843, 0.8442, 0.2878, 0.2882, 0.925, 0.2882, 0.8538, 0.2894, 0.8572, 0.1657, 0.4558, 0.1624, 0.4534, 0.23, 0.4535, 0.7404, 0.8409, 0.7111, 0.8415, 0.71, 0.838, 0.2882, 0.9459, 0.2894, 0.9493, 0.2894, 0.9945, 0.2531, 0.4558, 0.2498, 0.4535, 0.2992, 0.4535, 0.1394, 0.4558, 0.108, 0.4559, 0.1069, 0.452, 0.7404, 0.8861, 0.7417, 0.8894, 0.71, 0.89, 0.559, 0.8042, 0.5776, 0.8282, 0.5527, 0.8486, 0.8138, 0.2206, 0.8431, 0.22, 0.8431, 0.2843, 0.23, 0.4162, 0.23, 0.4535, 0.1624, 0.4534, 0.1069, 0.4293, 0.1426, 0.4162, 0.1426, 0.452, 0.2498, 0.3899, 0.2498, 0.4162, 0.23, 0.4162, 0.2992, 0.4293, 0.2992, 0.4535, 0.2498, 0.4535, 0.23, 0.3899, 0.23, 0.4162, 0.1624, 0.4162, 0.2992, 0.3899, 0.2992, 0.4293, 0.2498, 0.4162, 0.1624, 0.3899, 0.1624, 0.4162, 0.1426, 0.4162, 0.1069, 0.3898, 0.1426, 0.3899, 0.1426, 0.4162, 0.3029, 0.3022, 0.1074, 0.3021, 0.1075, 0.2047, 0.3055, 0.2047, 0.1075, 0.2047, 0.1077, 0.131, 0.23, 0.3899, 0.1624, 0.3899, 0.1074, 0.3021, 0.3029, 0.3022, 0.2992, 0.3899, 0.2498, 0.3899, 0.1426, 0.3899, 0.1074, 0.3021, 0.1624, 0.3899, 0.1074, 0.3021, 0.3029, 0.3022, 0.23, 0.3899, 0.1069, 0.3898, 0.1074, 0.3021, 0.1426, 0.3899, 0.3287, 0.5504, 0.5101, 0.4675, 0.5137, 0.5504, 0.3029, 0.3022, 0.1075, 0.2047, 0.3055, 0.2047, 0.3055, 0.2047, 0.1077, 0.131, 0.3101, 0.131, 0.7346, 0.6682, 0.7682, 0.7561, 0.7373, 0.7561, 0.8071, 0.6682, 0.7722, 0.5712, 0.8071, 0.5712, 0.7722, 0.5712, 0.8071, 0.4986, 0.8071, 0.5712, 0.7404, 0.8861, 0.7111, 0.8415, 0.7404, 0.8409, 0.8442, 0.2167, 0.8138, 0.2206, 0.8124, 0.2173, 0.5807, 0.827, 0.559, 0.8042, 0.5605, 0.8011, 0.8138, 0.2849, 0.8442, 0.2878, 0.8124, 0.2884, 0.2882, 0.925, 0.2894, 0.8572, 0.2894, 0.9216, 0.1657, 0.4558, 0.23, 0.4535, 0.2268, 0.4558, 0.7404, 0.8409, 0.71, 0.838, 0.7417, 0.8374, 0.2882, 0.9459, 0.2894, 0.9945, 0.2882, 0.9979, 0.2531, 0.4558, 0.2992, 0.4535, 0.296, 0.4558, 0.5548, 0.8508, 0.5776, 0.8282, 0.5807, 0.827, 0.1394, 0.4558, 0.1069, 0.452, 0.1426, 0.452, 0.7404, 0.8861, 0.71, 0.89, 0.7111, 0.8867, 0.5101, 0.4626, 0.3282, 0.4675, 0.3282, 0.4626, 0.23, 0.4162, 0.1624, 0.4534, 0.1624, 0.4162, 0.559, 0.8042, 0.5527, 0.8486, 0.5353, 0.826, 0.7682, 0.7957, 0.7373, 0.8199, 0.7373, 0.7957, 0.2525, 0.8538, 0.2882, 0.925, 0.2525, 0.925, 0.1069, 0.4293, 0.1426, 0.452, 0.1069, 0.452, 0.8138, 0.2206, 0.8431, 0.2843, 0.8138, 0.2849, 0.6438, 0.8761, 0.6747, 0.8519, 0.6747, 0.8893, 0.6089, 0.8761, 0.6398, 0.8533, 0.6398, 0.8893, 0.2525, 0.7968, 0.2882, 0.833, 0.2525, 0.833, 0.2525, 0.9459, 0.2882, 0.9979, 0.2525, 0.9979, 0.7682, 0.7561, 0.7373, 0.7957, 0.7373, 0.7561, 0.2149, 0.925, 0.2525, 0.9459, 0.2149, 0.9459, 0.2498, 0.3899, 0.23, 0.4162, 0.23, 0.3899, 0.2149, 0.7968, 0.2525, 0.833, 0.2149, 0.833, 0.2992, 0.4293, 0.2498, 0.4535, 0.2498, 0.4162, 0.6984, 0.8389, 0.6786, 0.872, 0.6786, 0.8385, 0.8003, 0.8378, 0.7805, 0.8709, 0.7805, 0.8374, 0.001969, 0.8643, 0.0329, 0.8885, 0.001969, 0.9018, 0.03683, 0.8643, 0.06776, 0.8885, 0.03683, 0.9018, 0.23, 0.3899, 0.1624, 0.4162, 0.1624, 0.3899, 0.2149, 0.8538, 0.2525, 0.925, 0.2149, 0.925, 0.6953, 0.05251, 0.7096, 0.03808, 0.7695, 0.02897, 0.7253, 0.5712, 0.7722, 0.4986, 0.7722, 0.5712, 0.3287, 0.5504, 0.5164, 0.6474, 0.3287, 0.6474, 0.7722, 0.5712, 0.7346, 0.6682, 0.7253, 0.5712, 0.4126, 0.07059, 0.462, 0.04416, 0.462, 0.07049, 0.605, 0.0702, 0.5692, 0.04394, 0.6049, 0.0307, 0.4092, 0.1584, 0.462, 0.07049, 0.4818, 0.07045, 0.1943, 0.6449, 0.002942, 0.7176, 0.002685, 0.6451, 0.998, 0.8727, 0.9603, 0.8519, 0.9979, 0.8518, 0.9977, 0.7598, 0.96, 0.7078, 0.9976, 0.7077, 0.5494, 0.07031, 0.5692, 0.04394, 0.5692, 0.07027, 0.1967, 0.8511, 0.1967, 0.8844, 0.177, 0.8849, 0.3141, 0.8873, 0.3141, 0.854, 0.3338, 0.8535, 0.1878, 0.4601, 0.1879, 0.465, 0.001989, 0.4652, 0.6457, 0.2564, 0.6117, 0.2188, 0.6445, 0.1949, 0.7058, 0.3228, 0.6593, 0.2714, 0.7695, 0.3393, 0.7194, 0.3379, 0.7058, 0.3228, 0.7695, 0.3393, 0.7695, 0.3393, 0.744, 0.3651, 0.7194, 0.3379, 0.6445, 0.1949, 0.7695, 0.3393, 0.6593, 0.2714, 0.002592, 0.5481, 0.001989, 0.4652, 0.1879, 0.465, 0.1943, 0.6449, 0.1952, 0.7175, 0.002942, 0.7176, 0.002592, 0.5481, 0.1916, 0.5479, 0.1943, 0.6449, 0.9603, 0.8519, 0.9246, 0.852, 0.9245, 0.7808, 0.9604, 0.9104, 0.9248, 0.9105, 0.9247, 0.8729, 0.9601, 0.7599, 0.9244, 0.7599, 0.9243, 0.7079, 0.9978, 0.7806, 0.9601, 0.7807, 0.9601, 0.7599, 0.998, 0.9103, 0.9604, 0.9104, 0.9603, 0.8728, 0.9979, 0.8518, 0.9603, 0.8519, 0.9601, 0.7807, 0.9977, 0.7598, 0.9601, 0.7599, 0.96, 0.7078, 0.998, 0.8727, 0.9603, 0.8728, 0.9603, 0.8519, 0.1026, 0.8643, 0.1026, 0.9017, 0.0717, 0.8884, 0.1375, 0.8643, 0.1375, 0.9017, 0.1066, 0.8884, 0.7457, 0.8506, 0.7766, 0.8374, 0.7766, 0.8748, 0.7734, 0.3261, 0.8044, 0.3129, 0.8044, 0.3489, 0.5283, 0.9464, 0.5474, 0.9277, 0.5773, 0.9665, 0.8124, 0.3636, 0.8135, 0.3601, 0.8428, 0.3609, 0.1414, 0.8874, 0.1424, 0.8839, 0.1717, 0.8839, 0.8428, 0.2966, 0.8135, 0.2958, 0.8124, 0.2925, 0.9245, 0.7808, 0.9246, 0.852, 0.9234, 0.8486, 0.5461, 0.004356, 0.5493, 0.006666, 0.4817, 0.006803, 0.5545, 0.9843, 0.5773, 0.9665, 0.5807, 0.9679, 0.5807, 0.9679, 0.5773, 0.9665, 0.5474, 0.9277, 0.4587, 0.004534, 0.4619, 0.008302, 0.4125, 0.008403, 0.5723, 0.004303, 0.6035, 0.004239, 0.6048, 0.006553, 0.1717, 0.8839, 0.1424, 0.8839, 0.1417, 0.8511, 0.8428, 0.3609, 0.8135, 0.3601, 0.8135, 0.2958, 0.4818, 0.04412, 0.4817, 0.006803, 0.5493, 0.006666, 0.6049, 0.0307, 0.5692, 0.04394, 0.5691, 0.006626, 0.462, 0.07049, 0.462, 0.04416, 0.4818, 0.04412, 0.4126, 0.03109, 0.4125, 0.008403, 0.4619, 0.008302, 0.4818, 0.07045, 0.4818, 0.04412, 0.5494, 0.04398, 0.4126, 0.07059, 0.4126, 0.03109, 0.462, 0.04416, 0.5494, 0.07031, 0.5494, 0.04398, 0.5692, 0.04394, 0.605, 0.0702, 0.5692, 0.07027, 0.5692, 0.04394, 0.4092, 0.1584, 0.6046, 0.158, 0.6048, 0.2554, 0.4067, 0.2558, 0.6048, 0.2554, 0.6047, 0.329, 0.4818, 0.07045, 0.5494, 0.07031, 0.6046, 0.158, 0.4092, 0.1584, 0.4126, 0.07059, 0.462, 0.07049, 0.5692, 0.07027, 0.6046, 0.158, 0.5494, 0.07031, 0.6046, 0.158, 0.4092, 0.1584, 0.4818, 0.07045, 0.605, 0.0702, 0.6046, 0.158, 0.5692, 0.07027, 0.002592, 0.5481, 0.1879, 0.465, 0.1916, 0.5479, 0.4092, 0.1584, 0.6048, 0.2554, 0.4067, 0.2558, 0.4067, 0.2558, 0.6047, 0.329, 0.4022, 0.3294, 0.5283, 0.9464, 0.5773, 0.9665, 0.5545, 0.9843, 0.8124, 0.3636, 0.8428, 0.3609, 0.8441, 0.3644, 0.1414, 0.8874, 0.1717, 0.8839, 0.173, 0.8874, 0.8428, 0.2966, 0.8124, 0.2925, 0.8441, 0.2934, 0.9245, 0.7808, 0.9234, 0.8486, 0.9233, 0.7842, 0.5461, 0.004356, 0.4817, 0.006803, 0.4849, 0.004481, 0.5545, 0.9843, 0.5807, 0.9679, 0.5552, 0.9877, 0.5807, 0.9679, 0.5474, 0.9277, 0.5504, 0.9269, 0.4587, 0.004534, 0.4125, 0.008403, 0.4141, 0.004497, 0.9248, 0.9105, 0.9235, 0.8763, 0.9247, 0.8729, 0.5723, 0.004303, 0.6048, 0.006553, 0.5691, 0.006626, 0.1878, 0.4601, 0.001989, 0.4652, 0.001969, 0.4602, 0.4818, 0.04412, 0.5493, 0.006666, 0.5494, 0.04398, 0.1717, 0.8839, 0.1417, 0.8511, 0.1709, 0.8511, 0.9603, 0.8519, 0.9245, 0.7808, 0.9601, 0.7807, 0.6049, 0.0307, 0.5691, 0.006626, 0.6048, 0.006553, 0.8428, 0.3609, 0.8135, 0.2958, 0.8428, 0.2966, 0.1026, 0.8643, 0.0717, 0.8884, 0.0717, 0.8511, 0.1375, 0.8643, 0.1066, 0.8884, 0.1066, 0.8511, 0.9604, 0.9104, 0.9247, 0.8729, 0.9603, 0.8728, 0.9601, 0.7599, 0.9243, 0.7079, 0.96, 0.7078, 0.9978, 0.7806, 0.9601, 0.7599, 0.9977, 0.7598, 0.462, 0.07049, 0.4818, 0.04412, 0.4818, 0.07045, 0.998, 0.9103, 0.9603, 0.8728, 0.998, 0.8727, 0.4126, 0.03109, 0.4619, 0.008302, 0.462, 0.04416, 0.1967, 0.8511, 0.177, 0.8849, 0.177, 0.8516, 0.3141, 0.8873, 0.3338, 0.8535, 0.3338, 0.8868, 0.7457, 0.8506, 0.7766, 0.8748, 0.7457, 0.8882, 0.7734, 0.3261, 0.8044, 0.3489, 0.7734, 0.3637, 0.4818, 0.07045, 0.5494, 0.04398, 0.5494, 0.07031, 0.9979, 0.8518, 0.9601, 0.7807, 0.9978, 0.7806, 0.6593, 0.2714, 0.6457, 0.2564, 0.6445, 0.1949, 0.5249, 0.9467, 0.5353, 0.826, 0.5283, 0.9464, 0.002592, 0.5481, 0.1943, 0.6449, 0.002685, 0.6451, 0.5776, 0.8282, 0.5548, 0.8508, 0.5527, 0.8486, 0.1952, 0.7175, 0.2076, 0.6451, 0.2077, 0.7176, 0.3141, 0.6474, 0.3287, 0.5504, 0.3287, 0.6474, 0.1916, 0.5479, 0.2074, 0.4652, 0.2075, 0.5481, 0.2074, 0.4652, 0.1878, 0.4601, 0.211, 0.4603, 0.3256, 0.002074, 0.4126, 0.03109, 0.3257, 0.02476, 0.9604, 0.6504, 0.9243, 0.7079, 0.9248, 0.6505, 0.5283, 0.9464, 0.5527, 0.8486, 0.5474, 0.9277, 0.998, 0.6504, 0.96, 0.7078, 0.9604, 0.6504, 0.6413, 0.1646, 0.6117, 0.2188, 0.6089, 0.1425, 0.3257, 0.02476, 0.4126, 0.07059, 0.3258, 0.06426, 0.3258, 0.06426, 0.4092, 0.1584, 0.3233, 0.1518, 0.3233, 0.1518, 0.4067, 0.2558, 0.3141, 0.2485, 0.1075, 0.2047, 0.001969, 0.1407, 0.1077, 0.131, 0.5548, 0.8508, 0.5474, 0.9277, 0.5527, 0.8486, 0.6776, 0.822, 0.6478, 0.8332, 0.6787, 0.8198, 0.9235, 0.8763, 0.9248, 0.9105, 0.9236, 0.9091, 0.6478, 0.756, 0.6089, 0.751, 0.6089, 0.6681, 0.6787, 0.7956, 0.6478, 0.756, 0.6787, 0.756, 0.6814, 0.6681, 0.6089, 0.5712, 0.6907, 0.5712, 0.6907, 0.5712, 0.6089, 0.4986, 0.706, 0.4986, 0.6089, 0.6681, 0.6814, 0.6681, 0.6478, 0.756, 0.6814, 0.6681, 0.6787, 0.756, 0.6478, 0.756, 0.6478, 0.756, 0.6124, 0.756, 0.6089, 0.751, 0.6814, 0.6681, 0.6089, 0.6681, 0.6089, 0.5712, 0.6907, 0.5712, 0.6089, 0.5712, 0.6089, 0.4986, 0.6478, 0.7956, 0.6787, 0.7956, 0.6787, 0.8198, 0.6478, 0.7956, 0.6787, 0.8198, 0.6478, 0.8332, 0.6787, 0.7956, 0.6478, 0.7956, 0.6478, 0.756, 0.6776, 0.822, 0.649, 0.8344, 0.6478, 0.8332, 0.3258, 0.06426, 0.4126, 0.07059, 0.4092, 0.1584, 0.3233, 0.1518, 0.4092, 0.1584, 0.4067, 0.2558, 0.3141, 0.2485, 0.4067, 0.2558, 0.4022, 0.3294, 0.5249, 0.9467, 0.5325, 0.8243, 0.5353, 0.826, 0.3256, 0.002074, 0.4125, 0.008403, 0.4126, 0.03109, 0.5283, 0.9464, 0.5353, 0.826, 0.5527, 0.8486, 0.3257, 0.02476, 0.4126, 0.03109, 0.4126, 0.07059, 0.3181, 0.7199, 0.3141, 0.6474, 0.3287, 0.6474, 0.1943, 0.6449, 0.1916, 0.5479, 0.2075, 0.5481, 0.1916, 0.5479, 0.1879, 0.465, 0.2074, 0.4652, 0.2074, 0.4652, 0.1879, 0.465, 0.1878, 0.4601, 0.9604, 0.6504, 0.96, 0.7078, 0.9243, 0.7079, 0.998, 0.6504, 0.9976, 0.7077, 0.96, 0.7078, 0.6413, 0.1646, 0.6445, 0.1949, 0.6117, 0.2188, 0.5548, 0.8508, 0.5504, 0.9269, 0.5474, 0.9277, 0.1077, 0.131, 0.3101, 0.002093, 0.3101, 0.131, 0.6047, 0.329, 0.4025, 0.4584, 0.4022, 0.3294, 0.2077, 0.7176, 0.1953, 0.8469, 0.1952, 0.7175, 0.7722, 0.4986, 0.8071, 0.3692, 0.8071, 0.4986, 0.71, 0.4986, 0.7722, 0.3692, 0.7722, 0.4986, 0.1952, 0.7175, 0.003066, 0.847, 0.002942, 0.7176, 0.6089, 0.4986, 0.706, 0.3692, 0.706, 0.4986, 0.001969, 0.1407, 0.1077, 0.002074, 0.1077, 0.131, 0.521, 0.7199, 0.3289, 0.8493, 0.3289, 0.7199, 0.1077, 0.131, 0.1077, 0.002074, 0.3101, 0.002093, 0.6047, 0.329, 0.605, 0.458, 0.4025, 0.4584, 0.2077, 0.7176, 0.2078, 0.847, 0.1953, 0.8469, 0.7722, 0.4986, 0.7722, 0.3692, 0.8071, 0.3692, 0.71, 0.4986, 0.71, 0.3692, 0.7722, 0.3692, 0.1952, 0.7175, 0.1953, 0.8469, 0.003066, 0.847, 0.6089, 0.4986, 0.6089, 0.3692, 0.706, 0.3692, 0.001969, 0.1407, 0.001969, 0.0118, 0.1077, 0.002074, 0.521, 0.7199, 0.521, 0.8493, 0.3289, 0.8493, 0.8873, 0.1268, 0.963, 0.09522, 0.9638, 0.2103, 0.8545, 0.2116, 0.8873, 0.1268, 0.9638, 0.2103, 0.963, 0.09522, 0.8865, 0.007186, 0.9638, 0.002074, 0.8545, 0.2116, 0.7761, 0.1281, 0.8873, 0.1268, 0.31, 0.58, 0.2996, 0.4601, 0.31, 0.4601, 0.8561, 0.3203, 0.8481, 0.2237, 0.8561, 0.2167, 0.3083, 0.7127, 0.2996, 0.8133, 0.2996, 0.7066, 0.2996, 0.5852, 0.31, 0.7015, 0.2996, 0.7025, 0.5249, 0.52, 0.6047, 0.5777, 0.5249, 0.5777, 0.5249, 0.5777, 0.6047, 0.6414, 0.5249, 0.6414, 0.8136, 0.5885, 0.9225, 0.5248, 0.9225, 0.5885, 0.2932, 0.6371, 0.2149, 0.7926, 0.2149, 0.6371, 0.8136, 0.5248, 0.9225, 0.3692, 0.9225, 0.5248, 0.2932, 0.5156, 0.2149, 0.5734, 0.2149, 0.4601, 0.2932, 0.5734, 0.2149, 0.6371, 0.2149, 0.5734, 0.8111, 0.8059, 0.9194, 0.6504, 0.9194, 0.8059, 0.8136, 0.5248, 0.8111, 0.3692, 0.8136, 0.3692, 0.8111, 0.5885, 0.8136, 0.6446, 0.8111, 0.6462, 0.2932, 0.5734, 0.2957, 0.5172, 0.2957, 0.5734, 0.2932, 0.6371, 0.2957, 0.5734, 0.2957, 0.6371, 0.8136, 0.5885, 0.8111, 0.5248, 0.8136, 0.5248, 0.2957, 0.6371, 0.2932, 0.7926, 0.2932, 0.6371, 0.5249, 0.6414, 0.6047, 0.7969, 0.5249, 0.797, 0.3391, 0.8776, 0.346, 0.8851, 0.3391, 0.8851, 0.5861, 0.8025, 0.5929, 0.854, 0.586, 0.854, 0.2007, 0.8512, 0.2075, 0.888, 0.2007, 0.888, 0.6038, 0.8524, 0.5969, 0.8011, 0.6038, 0.8011, 0.8841, 0.895, 0.9194, 0.8696, 0.9194, 0.9258, 0.6038, 0.8825, 0.5969, 0.8524, 0.6038, 0.8524, 0.586, 0.8842, 0.5929, 0.8908, 0.5861, 0.8908, 0.791, 0.2167, 0.8085, 0.2271, 0.7734, 0.2271, 0.3391, 0.8535, 0.346, 0.8644, 0.3391, 0.8644, 0.8841, 0.8638, 0.9194, 0.8059, 0.9194, 0.8696, 0.8652, 0.9057, 0.8786, 0.9014, 0.9194, 0.9258, 0.8463, 0.895, 0.8111, 0.8696, 0.8463, 0.8638, 0.3391, 0.8644, 0.346, 0.8776, 0.3391, 0.8776, 0.8463, 0.8107, 0.9194, 0.8059, 0.8841, 0.8107, 0.8463, 0.8638, 0.8111, 0.8059, 0.8463, 0.8107, 0.8518, 0.9014, 0.8477, 0.8938, 0.8533, 0.9004, 0.586, 0.8842, 0.5847, 0.8542, 0.586, 0.854, 0.5847, 0.8542, 0.5861, 0.8025, 0.586, 0.854, 0.8828, 0.8938, 0.8841, 0.8638, 0.8841, 0.895, 0.8828, 0.8121, 0.8841, 0.8638, 0.8828, 0.8636, 0.8828, 0.8121, 0.8463, 0.8107, 0.8841, 0.8107, 0.3377, 0.864, 0.3391, 0.8776, 0.3377, 0.8788, 0.8652, 0.9057, 0.8533, 0.9004, 0.8652, 0.9042, 0.8786, 0.9014, 0.8828, 0.8938, 0.8841, 0.895, 0.586, 0.854, 0.5929, 0.8842, 0.586, 0.8842, 0.2932, 0.6371, 0.2932, 0.7926, 0.2149, 0.7926, 0.2932, 0.5156, 0.2932, 0.5734, 0.2149, 0.5734, 0.2932, 0.5734, 0.2932, 0.6371, 0.2149, 0.6371, 0.2932, 0.5734, 0.2932, 0.5156, 0.2957, 0.5172, 0.2932, 0.6371, 0.2932, 0.5734, 0.2957, 0.5734, 0.2957, 0.6371, 0.2957, 0.7926, 0.2932, 0.7926, 0.8841, 0.895, 0.8841, 0.8638, 0.9194, 0.8696, 0.8841, 0.8638, 0.8841, 0.8107, 0.9194, 0.8059, 0.8111, 0.9258, 0.8463, 0.895, 0.8518, 0.9014, 0.8111, 0.9258, 0.8518, 0.9014, 0.8652, 0.9057, 0.8786, 0.9014, 0.8841, 0.895, 0.9194, 0.9258, 0.8111, 0.9258, 0.8652, 0.9057, 0.9194, 0.9258, 0.8463, 0.895, 0.8111, 0.9258, 0.8111, 0.8696, 0.8463, 0.8107, 0.8111, 0.8059, 0.9194, 0.8059, 0.8463, 0.8638, 0.8111, 0.8696, 0.8111, 0.8059, 0.8136, 0.5885, 0.8136, 0.5248, 0.9225, 0.5248, 0.5249, 0.52, 0.6047, 0.4626, 0.6047, 0.5777, 0.5249, 0.5777, 0.6047, 0.5777, 0.6047, 0.6414, 0.8111, 0.5885, 0.8136, 0.5885, 0.8136, 0.6446, 0.8136, 0.5885, 0.8111, 0.5885, 0.8111, 0.5248, 0.8545, 0.2116, 0.7734, 0.2125, 0.7761, 0.1281, 0.963, 0.09522, 0.8873, 0.1268, 0.8865, 0.007186, 0.8607, 0.5964, 0.9225, 0.5885, 0.8773, 0.5964, 0.869, 0.631, 0.8739, 0.6294, 0.9225, 0.6446, 0.3621, 0.8687, 0.3585, 0.8535, 0.3621, 0.8535, 0.7023, 0.8385, 0.7059, 0.8416, 0.7023, 0.8416, 0.7023, 0.8416, 0.7059, 0.8693, 0.7023, 0.8693, 0.3054, 0.8543, 0.301, 0.8558, 0.2967, 0.8543, 0.8607, 0.6257, 0.8136, 0.5885, 0.8607, 0.5964, 0.3701, 0.8659, 0.3661, 0.8626, 0.3695, 0.8629, 0.3695, 0.8629, 0.366, 0.858, 0.3694, 0.8583, 0.3694, 0.8583, 0.3667, 0.8535, 0.3701, 0.8537, 0.8773, 0.6257, 0.9225, 0.5885, 0.9225, 0.6446, 0.8641, 0.6294, 0.8618, 0.6252, 0.8647, 0.6284, 0.8773, 0.6257, 0.8762, 0.5975, 0.8773, 0.5964, 0.3535, 0.8816, 0.3546, 0.8535, 0.3546, 0.8827, 0.8773, 0.5964, 0.8618, 0.5975, 0.8607, 0.5964, 0.8739, 0.6294, 0.869, 0.6298, 0.8733, 0.6284, 0.8641, 0.6294, 0.869, 0.6298, 0.869, 0.631, 0.8739, 0.6294, 0.8762, 0.6252, 0.8773, 0.6257, 0.3535, 0.8816, 0.3499, 0.854, 0.3535, 0.854, 0.8607, 0.5964, 0.8136, 0.5885, 0.9225, 0.5885, 0.8136, 0.6446, 0.8607, 0.6257, 0.8641, 0.6294, 0.8136, 0.6446, 0.8641, 0.6294, 0.869, 0.631, 0.8739, 0.6294, 0.8773, 0.6257, 0.9225, 0.6446, 0.9225, 0.6446, 0.8136, 0.6446, 0.869, 0.631, 0.8607, 0.6257, 0.8136, 0.6446, 0.8136, 0.5885, 0.8773, 0.6257, 0.8773, 0.5964, 0.9225, 0.5885, 0.31, 0.58, 0.2996, 0.58, 0.2996, 0.4601, 0.8561, 0.3203, 0.8481, 0.3273, 0.8481, 0.2237, 0.3083, 0.7127, 0.3083, 0.8194, 0.2996, 0.8133, 0.2996, 0.5852, 0.31, 0.5842, 0.31, 0.7015, 0.8136, 0.5248, 0.8136, 0.3692, 0.9225, 0.3692, 0.8111, 0.8059, 0.8111, 0.6504, 0.9194, 0.6504, 0.8136, 0.5248, 0.8111, 0.5248, 0.8111, 0.3692, 0.5249, 0.6414, 0.6047, 0.6414, 0.6047, 0.7969, 0.3391, 0.8776, 0.346, 0.8776, 0.346, 0.8851, 0.5861, 0.8025, 0.5929, 0.8025, 0.5929, 0.854, 0.2007, 0.8512, 0.2075, 0.8511, 0.2075, 0.888, 0.6038, 0.8524, 0.5969, 0.8524, 0.5969, 0.8011, 0.6038, 0.8825, 0.5969, 0.8825, 0.5969, 0.8524, 0.586, 0.8842, 0.5929, 0.8842, 0.5929, 0.8908, 0.7734, 0.2573, 0.7734, 0.2271, 0.8085, 0.2573, 0.7734, 0.2271, 0.7791, 0.2205, 0.791, 0.2167, 0.8085, 0.2573, 0.7734, 0.2271, 0.8085, 0.2271, 0.791, 0.2167, 0.8029, 0.2205, 0.8085, 0.2271, 0.8085, 0.2573, 0.8085, 0.3088, 0.7734, 0.3088, 0.7734, 0.3088, 0.7734, 0.2573, 0.8085, 0.2573, 0.3391, 0.8535, 0.346, 0.8535, 0.346, 0.8644, 0.3391, 0.8644, 0.346, 0.8644, 0.346, 0.8776, 0.8518, 0.9014, 0.8463, 0.895, 0.8477, 0.8938, 0.586, 0.8842, 0.5847, 0.8854, 0.5847, 0.8542, 0.5847, 0.8542, 0.5847, 0.8011, 0.5861, 0.8025, 0.8828, 0.8938, 0.8828, 0.8636, 0.8841, 0.8638, 0.8828, 0.8121, 0.8841, 0.8107, 0.8841, 0.8638, 0.8828, 0.8121, 0.8477, 0.8121, 0.8463, 0.8107, 0.3377, 0.864, 0.3391, 0.8644, 0.3391, 0.8776, 0.8652, 0.9057, 0.8518, 0.9014, 0.8533, 0.9004, 0.8786, 0.9014, 0.8771, 0.9004, 0.8828, 0.8938, 0.586, 0.854, 0.5929, 0.854, 0.5929, 0.8842, 0.3621, 0.8687, 0.3585, 0.8687, 0.3585, 0.8535, 0.7023, 0.8385, 0.7059, 0.8385, 0.7059, 0.8416, 0.7023, 0.8416, 0.7059, 0.8416, 0.7059, 0.8693, 0.2967, 0.8543, 0.2938, 0.8512, 0.3083, 0.8512, 0.2938, 0.8512, 0.2938, 0.8235, 0.3083, 0.8512, 0.2938, 0.8235, 0.3083, 0.8235, 0.3083, 0.8512, 0.3083, 0.8512, 0.3054, 0.8543, 0.2967, 0.8543, 0.3701, 0.8659, 0.3667, 0.8657, 0.3661, 0.8626, 0.3695, 0.8629, 0.3661, 0.8626, 0.366, 0.858, 0.3694, 0.8583, 0.366, 0.858, 0.3667, 0.8535, 0.8641, 0.6294, 0.8607, 0.6257, 0.8618, 0.6252, 0.8773, 0.6257, 0.8762, 0.6252, 0.8762, 0.5975, 0.3535, 0.8816, 0.3535, 0.854, 0.3546, 0.8535, 0.8773, 0.5964, 0.8762, 0.5975, 0.8618, 0.5975, 0.8739, 0.6294, 0.869, 0.631, 0.869, 0.6298, 0.8641, 0.6294, 0.8647, 0.6284, 0.869, 0.6298, 0.8739, 0.6294, 0.8733, 0.6284, 0.8762, 0.6252, 0.3535, 0.8816, 0.3499, 0.8816, 0.3499, 0.854])
me_cube_001.use_remesh_preserve_volume = False
me_cube_001.use_remesh_preserve_attributes = False
me_cube_001.use_mirror_vertex_groups = False
me_cube_001.update()

# ---- objects
ob_cube = bpy.data.objects.new('Cube', me_cube_001)

# ---- transforms, parenting, visibility, modifiers, constraints
ob_cube.location = (0.0, -0.1598, 2.474)
ob_cube.lineart.crease_threshold = 0.0

# ---- collection membership
col_collection_1.objects.link(ob_cube)

# ---- scene / render settings (as saved in the file)
scene.frame_start = 1; scene.frame_end = 250; scene.frame_set(1)
scene.render.engine = 'BLENDER_EEVEE_NEXT'
scene.render.resolution_percentage = 50
scene.render.dither_intensity = 0.0
scene.render.bake_margin = 20
scene.cycles.use_denoising = False
scene.cycles.samples = 128
scene.cycles.sampling_pattern = 'TABULATED_SOBOL'
scene.cycles.use_adaptive_sampling = False
scene.cycles.use_light_tree = False
scene.cycles.blur_glossy = 0.0
scene.cycles.sample_clamp_indirect = 0.0
scene.view_settings.view_transform = 'Standard'
bpy.context.view_layer.update()

# ---- added for rendering (the .blend has no active camera and no usable light): camera, sun
cam_auto = bpy.data.cameras.new('AutoCamera')
cam_auto.lens = 50.0
cam_auto.sensor_width = 36.0
cam_auto.clip_end = 1000.0
ob_auto_camera = bpy.data.objects.new('AutoCamera', cam_auto)
scene.collection.objects.link(ob_auto_camera)
ob_auto_camera.location = (28.9556, -34.7519, 26.7257)
ob_auto_camera.rotation_euler = (1.09748, -7.21219e-08, 0.694738)
scene.camera = ob_auto_camera
light_auto_sun = bpy.data.lights.new('AutoSun', 'SUN')
light_auto_sun.energy = 3.0
light_auto_sun.angle = 0.0523599
ob_auto_sun = bpy.data.objects.new('AutoSun', light_auto_sun)
scene.collection.objects.link(ob_auto_sun)
ob_auto_sun.rotation_euler = (0.872665, 0.174533, 0.523599)
bpy.context.view_layer.update()

